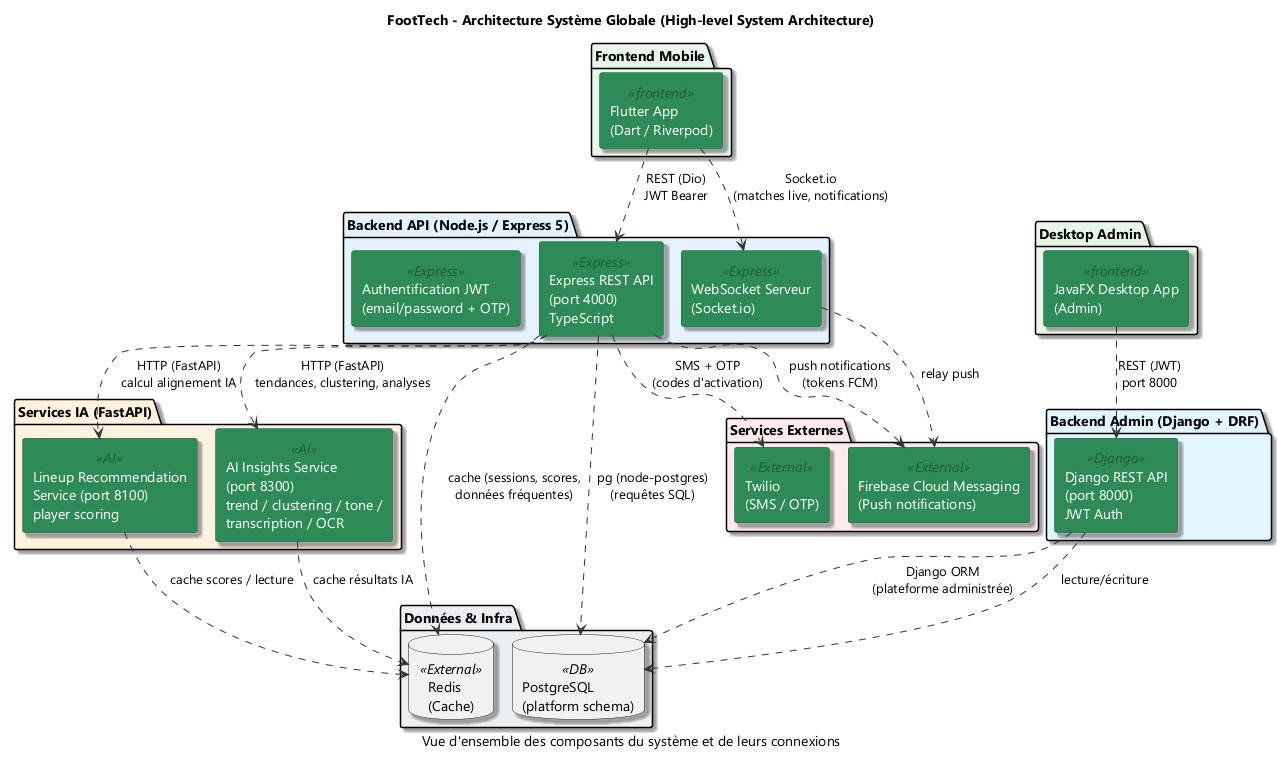

The diagram above was rendered by PlantUML. Its source (embedded in the PNG):
@startuml
!pragma layout smetana
title FootTech - Architecture Système Globale (High-level System Architecture)
caption Vue d'ensemble des composants du système et de leurs connexions

skinparam backgroundColor #FFFFFF
skinparam componentStyle rectangle
skinparam defaultFontName "Segoe UI"
skinparam shadowing true
skinparam ArrowColor #333333

' ============================================================================
' COULEURS PAR DOMAINE
'   BLEU = Backend (Express / Django admin / services)
'   VERT = Frontend (Flutter mobile)
'   ORANGE = Services IA (FastAPI)
'   ROUGE = Services externes (Firebase, Twilio, Redis)
' ============================================================================

' --- FRONTEND (VERT) --------------------------------------------------------
skinparam component {
    BackgroundColor #2E8B57
    BorderColor #1F5C3D
    FontColor #FFFFFF
    StereotypeFontColor #1F5C3D
}

' --- BACKEND EXPRESS (BLEU) -------------------------------------------------
skinparam <<Express>> {
    BackgroundColor #1E88E5
    BorderColor #0D47A1
    FontColor #FFFFFF
}

' --- BACKEND DJANGO (BLEU CLAIR) --------------------------------------------
skinparam <<Django>> {
    BackgroundColor #42A5F5
    BorderColor #1565C0
    FontColor #FFFFFF
}

' --- SERVICES IA (ORANGE) ----------------------------------------------------
skinparam <<AI>> {
    BackgroundColor #F57C00
    BorderColor #E65100
    FontColor #FFFFFF
}

' --- SERVICES EXTERNES (ROUGE) ----------------------------------------------
skinparam <<External>> {
    BackgroundColor #E53935
    BorderColor #B71C1C
    FontColor #FFFFFF
}

' --- DATABASE (GRIS / ARDOISE) ----------------------------------------------
skinparam <<DB>> {
    BackgroundColor #607D8B
    BorderColor #37474F
    FontColor #FFFFFF
}

' ============================================================================
' COMPOSANTS
' ============================================================================

' --- FRONTEND ---
package "Frontend Mobile" #E8F5E9 {
    component "Flutter App\n(Dart / Riverpod)" as FLUTTER <<frontend>>
}

' --- BACKEND EXPRESS ---
package "Backend API (Node.js / Express 5)" #E3F2FD {
    component "Express REST API\n(port 4000)\nTypeScript" as EXPRESS <<Express>>
    component "WebSocket Serveur\n(Socket.io)" as SOCKET <<Express>>
    component "Authentification JWT\n(email/password + OTP)" as AUTH <<Express>>
}

' --- ADMIN DJANGO ---
package "Backend Admin (Django + DRF)" #E1F5FE {
    component "Django REST API\n(port 8000)\nJWT Auth" as DJANGO <<Django>>
}

' --- ADMIN DESKTOP ---
package "Desktop Admin" #E8F5E9 {
    component "JavaFX Desktop App\n(Admin)" as JAVAFX <<frontend>>
}

' --- SERVICES IA (ORANGE) ---
package "Services IA (FastAPI)" #FFF3E0 {
    component "AI Insights Service\n(port 8300)\ntrend / clustering / tone /\ntranscription / OCR" as AI_INSIGHTS <<AI>>
    component "Lineup Recommendation\nService (port 8100)\nplayer scoring" as AI_LINEUP <<AI>>
}

' --- STOCKAGE / CACHE ---
package "Données & Infra" #ECEFF1 {
    database "PostgreSQL\n(platform schema)" as PG <<DB>>
    database "Redis\n(Cache)" as REDIS <<External>>
}

' --- SERVICES EXTERNES (ROUGE) ---
package "Services Externes" #FFEBEE {
    component "Firebase Cloud Messaging\n(Push notifications)" as FIREBASE <<External>>
    component "Twilio\n(SMS / OTP)" as TWILIO <<External>>
}

' ============================================================================
' CONNEXIONS
' ============================================================================

' Flutter <-> Express (REST + Socket)
FLUTTER ..> EXPRESS : "REST (Dio)\nJWT Bearer"
FLUTTER ..> SOCKET : "Socket.io\n(matches live, notifications)"

' Express <-> PostgreSQL
EXPRESS ..> PG : "pg (node-postgres)\n(requêtes SQL)"
DJANGO ..> PG : "Django ORM\n(plateforme administrée)"

' Express <-> Redis
EXPRESS ..> REDIS : "cache (sessions, scores,\ndonnées fréquentes)"

' Express <-> Firebase push
EXPRESS ..> FIREBASE : "push notifications\n(tokens FCM)"

' Express <-> Twilio OTP/SMS
EXPRESS ..> TWILIO : "SMS + OTP\n(codes d'activation)"

' Express <-> Services IA
EXPRESS ..> AI_INSIGHTS : "HTTP (FastAPI)\ntendances, clustering, analyses"
EXPRESS ..> AI_LINEUP : "HTTP (FastAPI)\ncalcul alignement IA"

' Services IA <-> Redis (cache)
AI_INSIGHTS ..> REDIS : "cache résultats IA"
AI_LINEUP ..> REDIS : "cache scores / lecture"

' Express <-> Socket pour notifications
SOCKET ..> FIREBASE : "relay push"

' Admin
JAVAFX ..> DJANGO : "REST (JWT)\nport 8000"
DJANGO ..> PG : "lecture/écriture"

@enduml